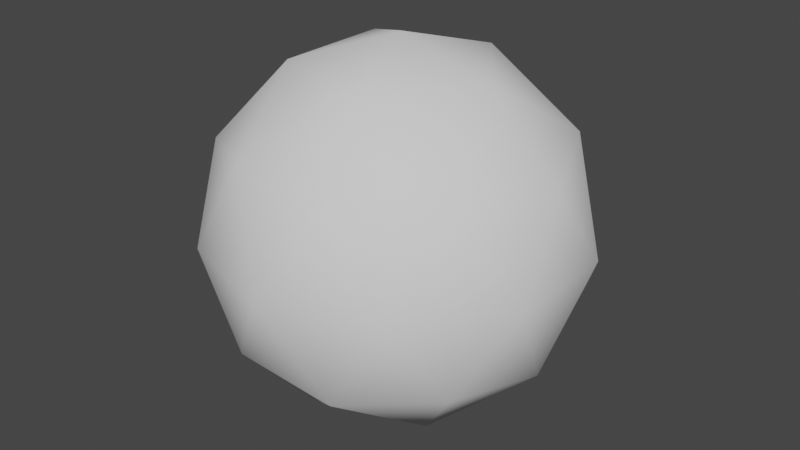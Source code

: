# Source: skybox.blend  (saved by Blender 3.4.6; exported with 4.5.12 LTS)
import bpy
from mathutils import Matrix  # noqa: F401  (used for matrix-valued properties, if any)

bpy.ops.wm.read_factory_settings(use_empty=True)
scene = bpy.context.scene
scene.name = 'Scene'

# ---- collections
col_collection = bpy.data.collections.new('Collection'); scene.collection.children.link(col_collection)

# ---- world
world_world = bpy.data.worlds.new('World'); scene.world = world_world
world_world.use_nodes = True; world_world.node_tree.nodes.clear()
_N = world_world.node_tree.nodes; _L = world_world.node_tree.links
n0 = _N.new('ShaderNodeOutputWorld'); n0.name = 'World Output'; n0.location = (300, 300)
n1 = _N.new('ShaderNodeBackground'); n1.name = 'Background'; n1.location = (10, 300)
n1.inputs[0].default_value = (0.05088, 0.05088, 0.05088, 1.0)
_L.new(n1.outputs[0], n0.inputs[0])
n0.is_active_output = True
world_world.color = (0.05088, 0.05088, 0.05088)
world_world.use_sun_shadow = False
world_world.sun_shadow_jitter_overblur = 0.0

# ---- meshes
me_icosphere = bpy.data.meshes.new('Icosphere')
me_icosphere.from_pydata([(0.0, 0.0, -100.0), (72.36, -52.57, -44.72), (-27.64, -85.06, -44.72), (-89.44, 0.0, -44.72), (-27.64, 85.06, -44.72), (72.36, 52.57, -44.72), (27.64, -85.06, 44.72), (-72.36, -52.57, 44.72), (-72.36, 52.57, 44.72), (27.64, 85.06, 44.72), (89.44, 0.0, 44.72), (0.0, 0.0, 100.0), (-16.25, -50.0, -85.07), (42.53, -30.9, -85.07), (26.29, -80.9, -52.57), (85.06, 0.0, -52.57), (42.53, 30.9, -85.07), (-52.57, 0.0, -85.07), (-68.82, -50.0, -52.57), (-16.25, 50.0, -85.07), (-68.82, 50.0, -52.57), (26.29, 80.9, -52.57), (95.11, -30.9, 0.0), (95.11, 30.9, 0.0), (0.0, -100.0, 0.0), (58.78, -80.9, 0.0), (-95.11, -30.9, 0.0), (-58.78, -80.9, 0.0), (-58.78, 80.9, 0.0), (-95.11, 30.9, 0.0), (58.78, 80.9, 0.0), (0.0, 100.0, 0.0), (68.82, -50.0, 52.57), (-26.29, -80.9, 52.57), (-85.06, 0.0, 52.57), (-26.29, 80.9, 52.57), (68.82, 50.0, 52.57), (16.25, -50.0, 85.07), (52.57, 0.0, 85.07), (-42.53, -30.9, 85.07), (-42.53, 30.9, 85.07), (16.25, 50.0, 85.07)], [], [(0, 12, 13), (1, 15, 13), (0, 17, 12), (0, 19, 17), (0, 16, 19), (1, 22, 15), (2, 24, 14), (3, 26, 18), (4, 28, 20), (5, 30, 21), (1, 25, 22), (2, 27, 24), (3, 29, 26), (4, 31, 28), (5, 23, 30), (6, 37, 32), (7, 39, 33), (8, 40, 34), (9, 41, 35), (10, 38, 36), (38, 11, 41), (38, 41, 36), (36, 41, 9), (41, 11, 40), (41, 40, 35), (35, 40, 8), (40, 11, 39), (40, 39, 34), (34, 39, 7), (39, 11, 37), (39, 37, 33), (33, 37, 6), (37, 11, 38), (37, 38, 32), (32, 38, 10), (23, 10, 36), (23, 36, 30), (30, 36, 9), (31, 9, 35), (31, 35, 28), (28, 35, 8), (29, 8, 34), (29, 34, 26), (26, 34, 7), (27, 7, 33), (27, 33, 24), (24, 33, 6), (25, 6, 32), (25, 32, 22), (22, 32, 10), (30, 9, 31), (30, 31, 21), (21, 31, 4), (28, 8, 29), (28, 29, 20), (20, 29, 3), (26, 7, 27), (26, 27, 18), (18, 27, 2), (24, 6, 25), (24, 25, 14), (14, 25, 1), (22, 10, 23), (22, 23, 15), (15, 23, 5), (16, 5, 21), (16, 21, 19), (19, 21, 4), (19, 4, 20), (19, 20, 17), (17, 20, 3), (17, 3, 18), (17, 18, 12), (12, 18, 2), (15, 5, 16), (15, 16, 13), (13, 16, 0), (12, 2, 14), (12, 14, 13), (13, 14, 1)])
me_icosphere.polygons.foreach_set('use_smooth', [True] * 80)
_uv = me_icosphere.uv_layers.new(name='UVMap')
_uv.uv.foreach_set('vector', [0.1818, 0.0, 0.1364, 0.07873, 0.2273, 0.07873, 0.2727, 0.1575, 0.3636, 0.1575, 0.3182, 0.07873, 0.9091, 0.0, 0.8636, 0.07873, 0.9545, 0.07873, 0.7273, 0.0, 0.6818, 0.07873, 0.7727, 0.07873, 0.5455, 0.0, 0.5, 0.07873, 0.5909, 0.07873, 0.2727, 0.1575, 0.3182, 0.2362, 0.3636, 0.1575, 0.09091, 0.1575, 0.1364, 0.2362, 0.1818, 0.1575, 0.8182, 0.1575, 0.8636, 0.2362, 0.9091, 0.1575, 0.6364, 0.1575, 0.6818, 0.2362, 0.7273, 0.1575, 0.4545, 0.1575, 0.5, 0.2362, 0.5455, 0.1575, 0.2727, 0.1575, 0.2273, 0.2362, 0.3182, 0.2362, 0.09091, 0.1575, 0.04546, 0.2362, 0.1364, 0.2362, 0.8182, 0.1575, 0.7727, 0.2362, 0.8636, 0.2362, 0.6364, 0.1575, 0.5909, 0.2362, 0.6818, 0.2362, 0.4545, 0.1575, 0.4091, 0.2362, 0.5, 0.2362, 0.1818, 0.3149, 0.2273, 0.3937, 0.2727, 0.3149, 0.0, 0.3149, 0.04546, 0.3937, 0.09091, 0.3149, 0.7273, 0.3149, 0.7727, 0.3937, 0.8182, 0.3149, 0.5455, 0.3149, 0.5909, 0.3937, 0.6364, 0.3149, 0.3636, 0.3149, 0.4091, 0.3937, 0.4545, 0.3149, 0.4091, 0.3937, 0.4545, 0.4724, 0.5, 0.3937, 0.4091, 0.3937, 0.5, 0.3937, 0.4545, 0.3149, 0.4545, 0.3149, 0.5, 0.3937, 0.5455, 0.3149, 0.5909, 0.3937, 0.6364, 0.4724, 0.6818, 0.3937, 0.5909, 0.3937, 0.6818, 0.3937, 0.6364, 0.3149, 0.6364, 0.3149, 0.6818, 0.3937, 0.7273, 0.3149, 0.7727, 0.3937, 0.8182, 0.4724, 0.8636, 0.3937, 0.7727, 0.3937, 0.8636, 0.3937, 0.8182, 0.3149, 0.8182, 0.3149, 0.8636, 0.3937, 0.9091, 0.3149, 0.04546, 0.3937, 0.09091, 0.4724, 0.1364, 0.3937, 0.04546, 0.3937, 0.1364, 0.3937, 0.09091, 0.3149, 0.09091, 0.3149, 0.1364, 0.3937, 0.1818, 0.3149, 0.2273, 0.3937, 0.2727, 0.4724, 0.3182, 0.3937, 0.2273, 0.3937, 0.3182, 0.3937, 0.2727, 0.3149, 0.2727, 0.3149, 0.3182, 0.3937, 0.3636, 0.3149, 0.4091, 0.2362, 0.3636, 0.3149, 0.4545, 0.3149, 0.4091, 0.2362, 0.4545, 0.3149, 0.5, 0.2362, 0.5, 0.2362, 0.4545, 0.3149, 0.5455, 0.3149, 0.5909, 0.2362, 0.5455, 0.3149, 0.6364, 0.3149, 0.5909, 0.2362, 0.6364, 0.3149, 0.6818, 0.2362, 0.6818, 0.2362, 0.6364, 0.3149, 0.7273, 0.3149, 0.7727, 0.2362, 0.7273, 0.3149, 0.8182, 0.3149, 0.7727, 0.2362, 0.8182, 0.3149, 0.8636, 0.2362, 0.8636, 0.2362, 0.8182, 0.3149, 0.9091, 0.3149, 0.04546, 0.2362, 0.0, 0.3149, 0.09091, 0.3149, 0.04546, 0.2362, 0.09091, 0.3149, 0.1364, 0.2362, 0.1364, 0.2362, 0.09091, 0.3149, 0.1818, 0.3149, 0.2273, 0.2362, 0.1818, 0.3149, 0.2727, 0.3149, 0.2273, 0.2362, 0.2727, 0.3149, 0.3182, 0.2362, 0.3182, 0.2362, 0.2727, 0.3149, 0.3636, 0.3149, 0.5, 0.2362, 0.5455, 0.3149, 0.5909, 0.2362, 0.5, 0.2362, 0.5909, 0.2362, 0.5455, 0.1575, 0.5455, 0.1575, 0.5909, 0.2362, 0.6364, 0.1575, 0.6818, 0.2362, 0.7273, 0.3149, 0.7727, 0.2362, 0.6818, 0.2362, 0.7727, 0.2362, 0.7273, 0.1575, 0.7273, 0.1575, 0.7727, 0.2362, 0.8182, 0.1575, 0.8636, 0.2362, 0.9091, 0.3149, 0.9545, 0.2362, 0.8636, 0.2362, 0.9545, 0.2362, 0.9091, 0.1575, 0.9091, 0.1575, 0.9545, 0.2362, 1.0, 0.1575, 0.1364, 0.2362, 0.1818, 0.3149, 0.2273, 0.2362, 0.1364, 0.2362, 0.2273, 0.2362, 0.1818, 0.1575, 0.1818, 0.1575, 0.2273, 0.2362, 0.2727, 0.1575, 0.3182, 0.2362, 0.3636, 0.3149, 0.4091, 0.2362, 0.3182, 0.2362, 0.4091, 0.2362, 0.3636, 0.1575, 0.3636, 0.1575, 0.4091, 0.2362, 0.4545, 0.1575, 0.5, 0.07873, 0.4545, 0.1575, 0.5455, 0.1575, 0.5, 0.07873, 0.5455, 0.1575, 0.5909, 0.07873, 0.5909, 0.07873, 0.5455, 0.1575, 0.6364, 0.1575, 0.6818, 0.07873, 0.6364, 0.1575, 0.7273, 0.1575, 0.6818, 0.07873, 0.7273, 0.1575, 0.7727, 0.07873, 0.7727, 0.07873, 0.7273, 0.1575, 0.8182, 0.1575, 0.8636, 0.07873, 0.8182, 0.1575, 0.9091, 0.1575, 0.8636, 0.07873, 0.9091, 0.1575, 0.9545, 0.07873, 0.9545, 0.07873, 0.9091, 0.1575, 1.0, 0.1575, 0.3636, 0.1575, 0.4545, 0.1575, 0.4091, 0.07873, 0.3636, 0.1575, 0.4091, 0.07873, 0.3182, 0.07873, 0.3182, 0.07873, 0.4091, 0.07873, 0.3636, 0.0, 0.1364, 0.07873, 0.09091, 0.1575, 0.1818, 0.1575, 0.1364, 0.07873, 0.1818, 0.1575, 0.2273, 0.07873, 0.2273, 0.07873, 0.1818, 0.1575, 0.2727, 0.1575])
_ca = me_icosphere.color_attributes.new('Color', 'FLOAT_COLOR', 'POINT')
_ca.data.foreach_set('color', [0.4, 0.4, 0.4, 1.0, 0.4, 0.4, 0.4, 1.0, 0.4, 0.4, 0.4, 1.0, 0.4, 0.4, 0.4, 1.0, 0.4, 0.4, 0.4, 1.0, 0.4, 0.4, 0.4, 1.0, 0.4, 0.4, 0.4, 1.0, 0.4, 0.4, 0.4, 1.0, 0.4, 0.4, 0.4, 1.0, 0.4, 0.4, 0.4, 1.0, 0.4, 0.4, 0.4, 1.0, 0.4, 0.4, 0.4, 1.0, 0.4, 0.4, 0.4, 1.0, 0.4, 0.4, 0.4, 1.0, 0.4, 0.4, 0.4, 1.0, 0.4, 0.4, 0.4, 1.0, 0.4, 0.4, 0.4, 1.0, 0.4, 0.4, 0.4, 1.0, 0.4, 0.4, 0.4, 1.0, 0.4, 0.4, 0.4, 1.0, 0.4, 0.4, 0.4, 1.0, 0.4, 0.4, 0.4, 1.0, 0.4, 0.4, 0.4, 1.0, 0.4, 0.4, 0.4, 1.0, 0.4, 0.4, 0.4, 1.0, 0.4, 0.4, 0.4, 1.0, 0.4, 0.4, 0.4, 1.0, 0.4, 0.4, 0.4, 1.0, 0.4, 0.4, 0.4, 1.0, 0.4, 0.4, 0.4, 1.0, 0.4, 0.4, 0.4, 1.0, 0.4, 0.4, 0.4, 1.0, 0.4, 0.4, 0.4, 1.0, 0.4, 0.4, 0.4, 1.0, 0.4, 0.4, 0.4, 1.0, 0.4, 0.4, 0.4, 1.0, 0.4, 0.4, 0.4, 1.0, 0.4, 0.4, 0.4, 1.0, 0.4, 0.4, 0.4, 1.0, 0.4, 0.4, 0.4, 1.0, 0.4, 0.4, 0.4, 1.0, 0.4, 0.4, 0.4, 1.0])
me_icosphere.update()

# ---- objects
ob_icosphere = bpy.data.objects.new('Icosphere', me_icosphere)

# ---- transforms, parenting, visibility, modifiers, constraints
ob_icosphere.location = (0.0, 0.0, 0.0)

# ---- collection membership
col_collection.objects.link(ob_icosphere)

# ---- scene / render settings (as saved in the file)
scene.frame_start = 1; scene.frame_end = 250; scene.frame_set(1)
scene.render.engine = 'BLENDER_EEVEE_NEXT'
scene.cycles.sampling_pattern = 'TABULATED_SOBOL'
scene.cycles.use_light_tree = False
scene.view_settings.view_transform = 'Filmic'
bpy.context.view_layer.update()

# ---- added for rendering (the .blend has no active camera and no usable light): camera, sun
cam_auto = bpy.data.cameras.new('AutoCamera')
cam_auto.lens = 50.0
cam_auto.sensor_width = 36.0
cam_auto.clip_end = 5534.64
ob_auto_camera = bpy.data.objects.new('AutoCamera', cam_auto)
scene.collection.objects.link(ob_auto_camera)
ob_auto_camera.location = (315.365, -378.438, 252.292)
ob_auto_camera.rotation_euler = (1.09748, -7.21219e-08, 0.694738)
scene.camera = ob_auto_camera
light_auto_sun = bpy.data.lights.new('AutoSun', 'SUN')
light_auto_sun.energy = 3.0
light_auto_sun.angle = 0.0523599
ob_auto_sun = bpy.data.objects.new('AutoSun', light_auto_sun)
scene.collection.objects.link(ob_auto_sun)
ob_auto_sun.rotation_euler = (0.872665, 0.174533, 0.523599)
bpy.context.view_layer.update()
